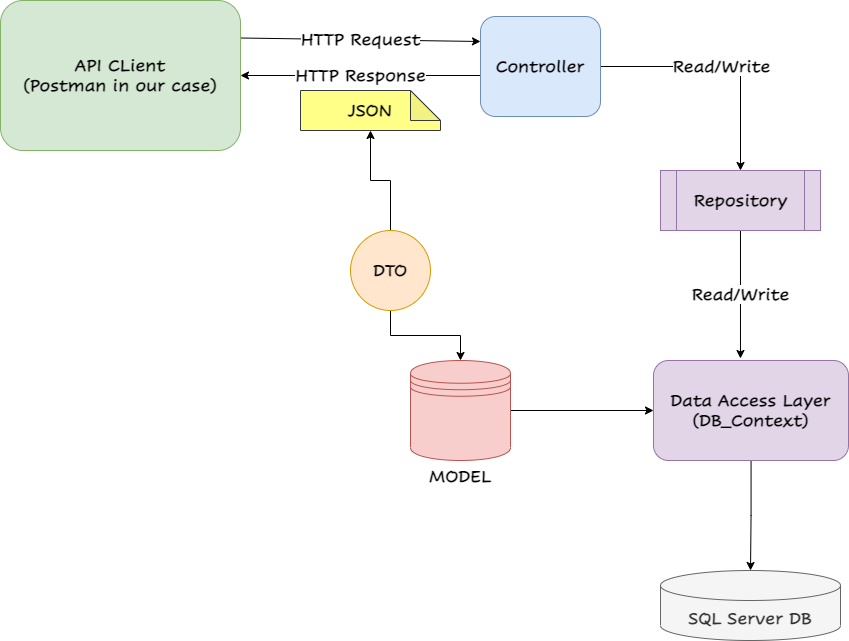

The diagram above was exported from draw.io. Its source (the exported page's mxGraphModel, read from the mxfile embedded in the PNG):
<mxGraphModel dx="2090" dy="790" grid="1" gridSize="10" guides="1" tooltips="1" connect="1" arrows="1" fold="1" page="1" pageScale="1" pageWidth="850" pageHeight="1100" math="0" shadow="0">
  <root>
    <mxCell id="0" />
    <mxCell id="1" parent="0" />
    <mxCell id="K72Ry4-YY0UdIopkA4ua-4" value="HTTP Response" style="edgeStyle=orthogonalEdgeStyle;rounded=0;orthogonalLoop=1;jettySize=auto;html=1;entryX=1;entryY=0.5;entryDx=0;entryDy=0;fontFamily=cavolini;fontSize=16;fontStyle=1" edge="1" parent="1" source="K72Ry4-YY0UdIopkA4ua-1" target="K72Ry4-YY0UdIopkA4ua-3">
      <mxGeometry relative="1" as="geometry">
        <Array as="points">
          <mxPoint x="200" y="155" />
          <mxPoint x="200" y="155" />
        </Array>
      </mxGeometry>
    </mxCell>
    <mxCell id="K72Ry4-YY0UdIopkA4ua-7" value="Read/Write" style="edgeStyle=orthogonalEdgeStyle;rounded=0;orthogonalLoop=1;jettySize=auto;html=1;entryX=0.5;entryY=0;entryDx=0;entryDy=0;fontFamily=cavolini;fontSize=16;fontStyle=1" edge="1" parent="1" source="K72Ry4-YY0UdIopkA4ua-1" target="K72Ry4-YY0UdIopkA4ua-6">
      <mxGeometry relative="1" as="geometry" />
    </mxCell>
    <mxCell id="K72Ry4-YY0UdIopkA4ua-1" value="Controller" style="rounded=1;whiteSpace=wrap;html=1;fontStyle=1;fontFamily=cavolini;fontSize=16;fillColor=#dae8fc;strokeColor=#6c8ebf;" vertex="1" parent="1">
      <mxGeometry x="260" y="96" width="120" height="100" as="geometry" />
    </mxCell>
    <mxCell id="K72Ry4-YY0UdIopkA4ua-2" value="HTTP Request" style="endArrow=classic;html=1;rounded=0;fontFamily=cavolini;fontSize=16;entryX=0;entryY=0.25;entryDx=0;entryDy=0;exitX=1;exitY=0.25;exitDx=0;exitDy=0;fontStyle=1" edge="1" parent="1" source="K72Ry4-YY0UdIopkA4ua-3" target="K72Ry4-YY0UdIopkA4ua-1">
      <mxGeometry width="50" height="50" relative="1" as="geometry">
        <mxPoint x="40" y="165" as="sourcePoint" />
        <mxPoint x="80" y="150" as="targetPoint" />
      </mxGeometry>
    </mxCell>
    <mxCell id="K72Ry4-YY0UdIopkA4ua-3" value="API CLient&lt;br&gt;(Postman in our case)" style="rounded=1;whiteSpace=wrap;html=1;fontStyle=1;fontFamily=cavolini;fontSize=16;fillColor=#d5e8d4;strokeColor=#82b366;" vertex="1" parent="1">
      <mxGeometry x="-220" y="80" width="240" height="150" as="geometry" />
    </mxCell>
    <mxCell id="K72Ry4-YY0UdIopkA4ua-5" value="JSON" style="shape=note;whiteSpace=wrap;html=1;backgroundOutline=1;darkOpacity=0.05;fontFamily=cavolini;fontSize=16;fontStyle=1;fillColor=#ffff88;strokeColor=#36393d;" vertex="1" parent="1">
      <mxGeometry x="80" y="170" width="140" height="40" as="geometry" />
    </mxCell>
    <mxCell id="K72Ry4-YY0UdIopkA4ua-9" value="Read/Write" style="edgeStyle=orthogonalEdgeStyle;rounded=0;orthogonalLoop=1;jettySize=auto;html=1;entryX=0.446;entryY=-0.02;entryDx=0;entryDy=0;entryPerimeter=0;fontFamily=cavolini;fontSize=16;fontStyle=1" edge="1" parent="1" source="K72Ry4-YY0UdIopkA4ua-6" target="K72Ry4-YY0UdIopkA4ua-8">
      <mxGeometry relative="1" as="geometry" />
    </mxCell>
    <mxCell id="K72Ry4-YY0UdIopkA4ua-6" value="Repository" style="shape=process;whiteSpace=wrap;html=1;backgroundOutline=1;fontFamily=cavolini;fontSize=16;fontStyle=1;fillColor=#e1d5e7;strokeColor=#9673a6;" vertex="1" parent="1">
      <mxGeometry x="440" y="250" width="160" height="60" as="geometry" />
    </mxCell>
    <mxCell id="K72Ry4-YY0UdIopkA4ua-11" style="edgeStyle=orthogonalEdgeStyle;rounded=0;orthogonalLoop=1;jettySize=auto;html=1;fontFamily=cavolini;fontSize=16;fontStyle=1" edge="1" parent="1" source="K72Ry4-YY0UdIopkA4ua-8" target="K72Ry4-YY0UdIopkA4ua-10">
      <mxGeometry relative="1" as="geometry" />
    </mxCell>
    <mxCell id="K72Ry4-YY0UdIopkA4ua-8" value="Data Access Layer&lt;br&gt;(DB_Context)" style="rounded=1;whiteSpace=wrap;html=1;fontStyle=1;fontFamily=cavolini;fontSize=16;fillColor=#e1d5e7;strokeColor=#9673a6;" vertex="1" parent="1">
      <mxGeometry x="433" y="440" width="195" height="100" as="geometry" />
    </mxCell>
    <mxCell id="K72Ry4-YY0UdIopkA4ua-10" value="SQL Server DB" style="shape=cylinder3;whiteSpace=wrap;html=1;boundedLbl=1;backgroundOutline=1;size=15;fontFamily=cavolini;fontSize=16;fontStyle=1;fillColor=#f5f5f5;strokeColor=#666666;fontColor=#333333;" vertex="1" parent="1">
      <mxGeometry x="440" y="650" width="180" height="70" as="geometry" />
    </mxCell>
    <mxCell id="K72Ry4-YY0UdIopkA4ua-18" style="edgeStyle=orthogonalEdgeStyle;rounded=0;orthogonalLoop=1;jettySize=auto;html=1;entryX=0;entryY=0.5;entryDx=0;entryDy=0;fontFamily=cavolini;fontSize=16;fontStyle=1" edge="1" parent="1" source="K72Ry4-YY0UdIopkA4ua-12" target="K72Ry4-YY0UdIopkA4ua-8">
      <mxGeometry relative="1" as="geometry" />
    </mxCell>
    <mxCell id="K72Ry4-YY0UdIopkA4ua-12" value="MODEL" style="shape=datastore;whiteSpace=wrap;html=1;labelPosition=center;verticalLabelPosition=bottom;align=center;verticalAlign=top;fontFamily=cavolini;fontSize=16;fontStyle=1;fillColor=#f8cecc;strokeColor=#b85450;" vertex="1" parent="1">
      <mxGeometry x="190" y="440" width="100" height="100" as="geometry" />
    </mxCell>
    <mxCell id="K72Ry4-YY0UdIopkA4ua-14" style="edgeStyle=orthogonalEdgeStyle;rounded=0;orthogonalLoop=1;jettySize=auto;html=1;entryX=0.5;entryY=0;entryDx=0;entryDy=0;fontFamily=cavolini;fontSize=16;fontStyle=1" edge="1" parent="1" source="K72Ry4-YY0UdIopkA4ua-13" target="K72Ry4-YY0UdIopkA4ua-12">
      <mxGeometry relative="1" as="geometry" />
    </mxCell>
    <mxCell id="K72Ry4-YY0UdIopkA4ua-17" style="edgeStyle=orthogonalEdgeStyle;rounded=0;orthogonalLoop=1;jettySize=auto;html=1;entryX=0.5;entryY=1;entryDx=0;entryDy=0;entryPerimeter=0;fontFamily=cavolini;fontSize=16;fontStyle=1" edge="1" parent="1" source="K72Ry4-YY0UdIopkA4ua-13" target="K72Ry4-YY0UdIopkA4ua-5">
      <mxGeometry relative="1" as="geometry" />
    </mxCell>
    <mxCell id="K72Ry4-YY0UdIopkA4ua-13" value="DTO" style="ellipse;whiteSpace=wrap;html=1;aspect=fixed;fontFamily=cavolini;fontSize=16;fontStyle=1;fillColor=#ffe6cc;strokeColor=#d79b00;" vertex="1" parent="1">
      <mxGeometry x="130" y="310" width="80" height="80" as="geometry" />
    </mxCell>
  </root>
</mxGraphModel>